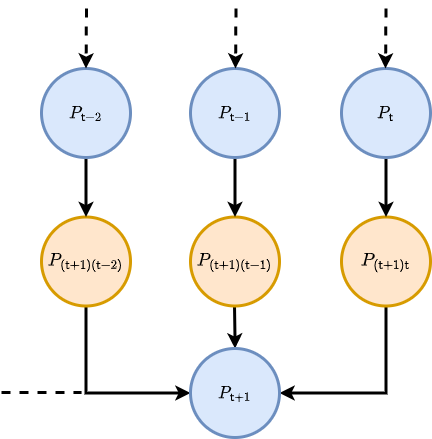

The diagram above was exported from draw.io. Its source (the exported page's mxGraphModel, read from the mxfile embedded in the PNG):
<mxGraphModel dx="880" dy="595" grid="1" gridSize="10" guides="1" tooltips="1" connect="1" arrows="1" fold="1" page="1" pageScale="1" pageWidth="827" pageHeight="1169" math="1" shadow="0">
  <root>
    <mxCell id="0" />
    <mxCell id="1" parent="0" />
    <mxCell id="-fr6tkJ_6HCUNTPsFnwo-6" style="edgeStyle=orthogonalEdgeStyle;rounded=0;orthogonalLoop=1;jettySize=auto;html=1;entryX=0;entryY=0.5;entryDx=0;entryDy=0;fontSize=18;strokeWidth=3;" edge="1" parent="1" source="-fr6tkJ_6HCUNTPsFnwo-2" target="-fr6tkJ_6HCUNTPsFnwo-12">
      <mxGeometry relative="1" as="geometry">
        <mxPoint x="353" y="520" as="targetPoint" />
        <Array as="points">
          <mxPoint x="265" y="525" />
        </Array>
      </mxGeometry>
    </mxCell>
    <mxCell id="-fr6tkJ_6HCUNTPsFnwo-2" value="&lt;font style=&quot;font-size: 15px;&quot;&gt;$$P_{({\sf t}+1)({\sf t}-2)}$$&lt;/font&gt;" style="ellipse;whiteSpace=wrap;html=1;aspect=fixed;fillColor=#ffe6cc;strokeColor=#d79b00;strokeWidth=3;" vertex="1" parent="1">
      <mxGeometry x="220" y="348.5" width="89" height="89" as="geometry" />
    </mxCell>
    <mxCell id="-fr6tkJ_6HCUNTPsFnwo-7" style="edgeStyle=orthogonalEdgeStyle;rounded=0;orthogonalLoop=1;jettySize=auto;html=1;strokeWidth=3;fontSize=18;entryX=0.5;entryY=0;entryDx=0;entryDy=0;" edge="1" parent="1" target="-fr6tkJ_6HCUNTPsFnwo-12">
      <mxGeometry relative="1" as="geometry">
        <mxPoint x="413" y="394.75" as="sourcePoint" />
        <mxPoint x="413" y="470" as="targetPoint" />
      </mxGeometry>
    </mxCell>
    <mxCell id="-fr6tkJ_6HCUNTPsFnwo-8" style="edgeStyle=orthogonalEdgeStyle;rounded=0;orthogonalLoop=1;jettySize=auto;html=1;entryX=1;entryY=0.5;entryDx=0;entryDy=0;strokeWidth=3;fontSize=18;exitX=0.5;exitY=1;exitDx=0;exitDy=0;" edge="1" parent="1" source="-fr6tkJ_6HCUNTPsFnwo-11" target="-fr6tkJ_6HCUNTPsFnwo-12">
      <mxGeometry relative="1" as="geometry">
        <mxPoint x="569" y="410" as="sourcePoint" />
        <mxPoint x="473" y="520" as="targetPoint" />
        <Array as="points">
          <mxPoint x="565" y="525" />
        </Array>
      </mxGeometry>
    </mxCell>
    <mxCell id="-fr6tkJ_6HCUNTPsFnwo-9" value="" style="endArrow=none;html=1;rounded=0;strokeWidth=3;fontSize=18;dashed=1;" edge="1" parent="1">
      <mxGeometry width="50" height="50" relative="1" as="geometry">
        <mxPoint x="180" y="524" as="sourcePoint" />
        <mxPoint x="260" y="524" as="targetPoint" />
      </mxGeometry>
    </mxCell>
    <mxCell id="-fr6tkJ_6HCUNTPsFnwo-10" value="&lt;font style=&quot;font-size: 15px;&quot;&gt;$$P_{({\sf t}+1)({\sf t}-1)}$$&lt;/font&gt;" style="ellipse;whiteSpace=wrap;html=1;aspect=fixed;fillColor=#ffe6cc;strokeColor=#d79b00;strokeWidth=3;" vertex="1" parent="1">
      <mxGeometry x="369" y="348.5" width="89" height="89" as="geometry" />
    </mxCell>
    <mxCell id="-fr6tkJ_6HCUNTPsFnwo-11" value="&lt;font style=&quot;font-size: 15px;&quot;&gt;$$P_{({\sf t}+1){\sf t}}$$&lt;/font&gt;" style="ellipse;whiteSpace=wrap;html=1;aspect=fixed;fillColor=#ffe6cc;strokeColor=#d79b00;strokeWidth=3;" vertex="1" parent="1">
      <mxGeometry x="520" y="348.5" width="89" height="89" as="geometry" />
    </mxCell>
    <mxCell id="-fr6tkJ_6HCUNTPsFnwo-12" value="&lt;font style=&quot;font-size: 15px;&quot;&gt;$$P_{{\sf t}+1}$$&lt;/font&gt;" style="ellipse;whiteSpace=wrap;html=1;aspect=fixed;fillColor=#dae8fc;strokeColor=#6c8ebf;strokeWidth=3;" vertex="1" parent="1">
      <mxGeometry x="369" y="480" width="89" height="89" as="geometry" />
    </mxCell>
    <mxCell id="-fr6tkJ_6HCUNTPsFnwo-14" style="edgeStyle=orthogonalEdgeStyle;rounded=0;orthogonalLoop=1;jettySize=auto;html=1;entryX=0.5;entryY=0;entryDx=0;entryDy=0;strokeWidth=3;fontSize=15;" edge="1" parent="1" source="-fr6tkJ_6HCUNTPsFnwo-13" target="-fr6tkJ_6HCUNTPsFnwo-11">
      <mxGeometry relative="1" as="geometry" />
    </mxCell>
    <mxCell id="-fr6tkJ_6HCUNTPsFnwo-13" value="&lt;font style=&quot;font-size: 15px;&quot;&gt;$$P_{{\sf t}}$$&lt;/font&gt;" style="ellipse;whiteSpace=wrap;html=1;aspect=fixed;fillColor=#dae8fc;strokeColor=#6c8ebf;strokeWidth=3;" vertex="1" parent="1">
      <mxGeometry x="520" y="200" width="89" height="89" as="geometry" />
    </mxCell>
    <mxCell id="-fr6tkJ_6HCUNTPsFnwo-17" style="edgeStyle=orthogonalEdgeStyle;rounded=0;orthogonalLoop=1;jettySize=auto;html=1;strokeWidth=3;fontSize=15;" edge="1" parent="1" source="-fr6tkJ_6HCUNTPsFnwo-15" target="-fr6tkJ_6HCUNTPsFnwo-10">
      <mxGeometry relative="1" as="geometry" />
    </mxCell>
    <mxCell id="-fr6tkJ_6HCUNTPsFnwo-15" value="&lt;font style=&quot;font-size: 15px;&quot;&gt;$$P_{{\sf t}-1}$$&lt;/font&gt;" style="ellipse;whiteSpace=wrap;html=1;aspect=fixed;fillColor=#dae8fc;strokeColor=#6c8ebf;strokeWidth=3;" vertex="1" parent="1">
      <mxGeometry x="369" y="200" width="89" height="89" as="geometry" />
    </mxCell>
    <mxCell id="-fr6tkJ_6HCUNTPsFnwo-19" style="edgeStyle=orthogonalEdgeStyle;rounded=0;orthogonalLoop=1;jettySize=auto;html=1;entryX=0.5;entryY=0;entryDx=0;entryDy=0;strokeWidth=3;fontSize=15;" edge="1" parent="1" source="-fr6tkJ_6HCUNTPsFnwo-18" target="-fr6tkJ_6HCUNTPsFnwo-2">
      <mxGeometry relative="1" as="geometry" />
    </mxCell>
    <mxCell id="-fr6tkJ_6HCUNTPsFnwo-18" value="&lt;font style=&quot;font-size: 15px;&quot;&gt;$$P_{{\sf t}-2}$$&lt;/font&gt;" style="ellipse;whiteSpace=wrap;html=1;aspect=fixed;fillColor=#dae8fc;strokeColor=#6c8ebf;strokeWidth=3;" vertex="1" parent="1">
      <mxGeometry x="220" y="200" width="89" height="89" as="geometry" />
    </mxCell>
    <mxCell id="-fr6tkJ_6HCUNTPsFnwo-21" value="" style="endArrow=classic;html=1;rounded=0;strokeWidth=3;fontSize=15;dashed=1;entryX=0.5;entryY=0;entryDx=0;entryDy=0;" edge="1" parent="1" target="-fr6tkJ_6HCUNTPsFnwo-18">
      <mxGeometry width="50" height="50" relative="1" as="geometry">
        <mxPoint x="265" y="140" as="sourcePoint" />
        <mxPoint x="280" y="160" as="targetPoint" />
      </mxGeometry>
    </mxCell>
    <mxCell id="-fr6tkJ_6HCUNTPsFnwo-22" value="" style="endArrow=classic;html=1;rounded=0;strokeWidth=3;fontSize=15;dashed=1;entryX=0.5;entryY=0;entryDx=0;entryDy=0;" edge="1" parent="1">
      <mxGeometry width="50" height="50" relative="1" as="geometry">
        <mxPoint x="414.5" y="140" as="sourcePoint" />
        <mxPoint x="414" y="200" as="targetPoint" />
      </mxGeometry>
    </mxCell>
    <mxCell id="-fr6tkJ_6HCUNTPsFnwo-23" value="" style="endArrow=classic;html=1;rounded=0;strokeWidth=3;fontSize=15;dashed=1;entryX=0.5;entryY=0;entryDx=0;entryDy=0;" edge="1" parent="1">
      <mxGeometry width="50" height="50" relative="1" as="geometry">
        <mxPoint x="564.5" y="140" as="sourcePoint" />
        <mxPoint x="564" y="200" as="targetPoint" />
      </mxGeometry>
    </mxCell>
  </root>
</mxGraphModel>